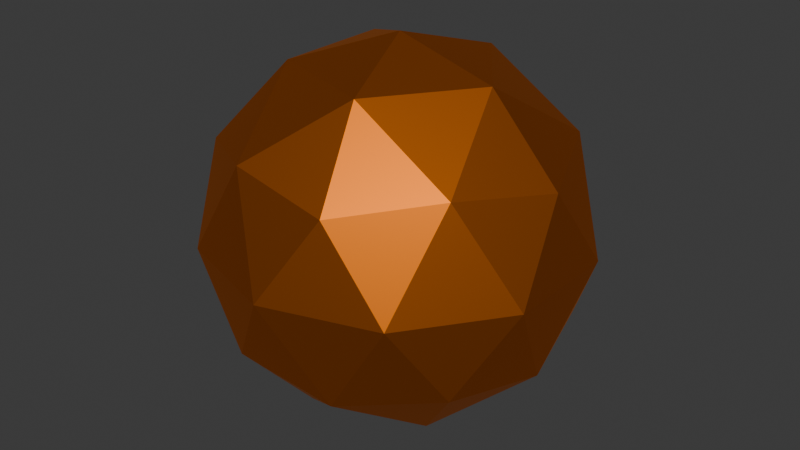 # Source: Marble.blend  (saved by Blender 4.2.66; exported with 4.5.12 LTS)
import bpy
from mathutils import Matrix  # noqa: F401  (used for matrix-valued properties, if any)

bpy.ops.wm.read_factory_settings(use_empty=True)
scene = bpy.context.scene
scene.name = 'Scene'

# ---- collections
col_collection = bpy.data.collections.new('Collection'); scene.collection.children.link(col_collection)

# ---- materials (node trees are filled in below, after node groups)
mat_marble = bpy.data.materials.new('Marble')
mat_material_001 = bpy.data.materials.new('Material.001')

# ---- material node trees
mat_marble.use_nodes = True; mat_marble.node_tree.nodes.clear()
_N = mat_marble.node_tree.nodes; _L = mat_marble.node_tree.links
n0 = _N.new('ShaderNodeBsdfPrincipled'); n0.name = 'Principled BSDF'; n0.location = (10, 300)
n0.inputs[0].default_value = (0.8007, 0.2006, 0.009276, 1.0)
n0.inputs[1].default_value = 1.0
n1 = _N.new('ShaderNodeOutputMaterial'); n1.name = 'Material Output'; n1.location = (300, 300)
_L.new(n0.outputs[0], n1.inputs[0])
n1.is_active_output = True
mat_material_001.use_nodes = True; mat_material_001.node_tree.nodes.clear()
_N = mat_material_001.node_tree.nodes; _L = mat_material_001.node_tree.links
n0 = _N.new('ShaderNodeBsdfPrincipled'); n0.name = 'Principled BSDF'; n0.location = (10, 300)
n1 = _N.new('ShaderNodeOutputMaterial'); n1.name = 'Material Output'; n1.location = (300, 300)
_L.new(n0.outputs[0], n1.inputs[0])
n1.is_active_output = True

# ---- world
world_world = bpy.data.worlds.new('World'); scene.world = world_world
world_world.use_nodes = True; world_world.node_tree.nodes.clear()
_N = world_world.node_tree.nodes; _L = world_world.node_tree.links
n0 = _N.new('ShaderNodeOutputWorld'); n0.name = 'World Output'; n0.location = (300, 300)
n1 = _N.new('ShaderNodeBackground'); n1.name = 'Background'; n1.location = (10, 300)
n1.inputs[0].default_value = (0.05088, 0.05088, 0.05088, 1.0)
_L.new(n1.outputs[0], n0.inputs[0])
n0.is_active_output = True
world_world.color = (0.05088, 0.05088, 0.05088)
world_world.sun_shadow_jitter_overblur = 0.0

# ---- meshes
me_icosphere = bpy.data.meshes.new('Icosphere')
me_icosphere.from_pydata([(0.0, 0.0, -1.0), (0.7236, -0.5257, -0.4472), (-0.2764, -0.8506, -0.4472), (-0.8944, 0.0, -0.4472), (-0.2764, 0.8506, -0.4472), (0.7236, 0.5257, -0.4472), (0.2764, -0.8506, 0.4472), (-0.7236, -0.5257, 0.4472), (-0.7236, 0.5257, 0.4472), (0.2764, 0.8506, 0.4472), (0.8944, 0.0, 0.4472), (0.0, 0.0, 1.0), (-0.1625, -0.5, -0.8507), (0.4253, -0.309, -0.8507), (0.2629, -0.809, -0.5257), (0.8506, 0.0, -0.5257), (0.4253, 0.309, -0.8507), (-0.5257, 0.0, -0.8507), (-0.6882, -0.5, -0.5257), (-0.1625, 0.5, -0.8507), (-0.6882, 0.5, -0.5257), (0.2629, 0.809, -0.5257), (0.9511, -0.309, 0.0), (0.9511, 0.309, 0.0), (0.0, -1.0, 0.0), (0.5878, -0.809, 0.0), (-0.9511, -0.309, 0.0), (-0.5878, -0.809, 0.0), (-0.5878, 0.809, 0.0), (-0.9511, 0.309, 0.0), (0.5878, 0.809, 0.0), (0.0, 1.0, 0.0), (0.6882, -0.5, 0.5257), (-0.2629, -0.809, 0.5257), (-0.8506, 0.0, 0.5257), (-0.2629, 0.809, 0.5257), (0.6882, 0.5, 0.5257), (0.1625, -0.5, 0.8507), (0.5257, 0.0, 0.8507), (-0.4253, -0.309, 0.8507), (-0.4253, 0.309, 0.8507), (0.1625, 0.5, 0.8507)], [], [(0, 13, 12), (1, 13, 15), (0, 12, 17), (0, 17, 19), (0, 19, 16), (1, 15, 22), (2, 14, 24), (3, 18, 26), (4, 20, 28), (5, 21, 30), (1, 22, 25), (2, 24, 27), (3, 26, 29), (4, 28, 31), (5, 30, 23), (6, 32, 37), (7, 33, 39), (8, 34, 40), (9, 35, 41), (10, 36, 38), (38, 41, 11), (38, 36, 41), (36, 9, 41), (41, 40, 11), (41, 35, 40), (35, 8, 40), (40, 39, 11), (40, 34, 39), (34, 7, 39), (39, 37, 11), (39, 33, 37), (33, 6, 37), (37, 38, 11), (37, 32, 38), (32, 10, 38), (23, 36, 10), (23, 30, 36), (30, 9, 36), (31, 35, 9), (31, 28, 35), (28, 8, 35), (29, 34, 8), (29, 26, 34), (26, 7, 34), (27, 33, 7), (27, 24, 33), (24, 6, 33), (25, 32, 6), (25, 22, 32), (22, 10, 32), (30, 31, 9), (30, 21, 31), (21, 4, 31), (28, 29, 8), (28, 20, 29), (20, 3, 29), (26, 27, 7), (26, 18, 27), (18, 2, 27), (24, 25, 6), (24, 14, 25), (14, 1, 25), (22, 23, 10), (22, 15, 23), (15, 5, 23), (16, 21, 5), (16, 19, 21), (19, 4, 21), (19, 20, 4), (19, 17, 20), (17, 3, 20), (17, 18, 3), (17, 12, 18), (12, 2, 18), (15, 16, 5), (15, 13, 16), (13, 0, 16), (12, 14, 2), (12, 13, 14), (13, 1, 14)])
_uv = me_icosphere.uv_layers.new(name='UVMap')
_uv.uv.foreach_set('vector', [0.1818, 0.0, 0.2273, 0.07873, 0.1364, 0.07873, 0.2727, 0.1575, 0.3182, 0.07873, 0.3636, 0.1575, 0.9091, 0.0, 0.9545, 0.07873, 0.8636, 0.07873, 0.7273, 0.0, 0.7727, 0.07873, 0.6818, 0.07873, 0.5455, 0.0, 0.5909, 0.07873, 0.5, 0.07873, 0.2727, 0.1575, 0.3636, 0.1575, 0.3182, 0.2362, 0.09091, 0.1575, 0.1818, 0.1575, 0.1364, 0.2362, 0.8182, 0.1575, 0.9091, 0.1575, 0.8636, 0.2362, 0.6364, 0.1575, 0.7273, 0.1575, 0.6818, 0.2362, 0.4545, 0.1575, 0.5455, 0.1575, 0.5, 0.2362, 0.2727, 0.1575, 0.3182, 0.2362, 0.2273, 0.2362, 0.09091, 0.1575, 0.1364, 0.2362, 0.04546, 0.2362, 0.8182, 0.1575, 0.8636, 0.2362, 0.7727, 0.2362, 0.6364, 0.1575, 0.6818, 0.2362, 0.5909, 0.2362, 0.4545, 0.1575, 0.5, 0.2362, 0.4091, 0.2362, 0.1818, 0.3149, 0.2727, 0.3149, 0.2273, 0.3937, 0.0, 0.3149, 0.09091, 0.3149, 0.04546, 0.3937, 0.7273, 0.3149, 0.8182, 0.3149, 0.7727, 0.3937, 0.5455, 0.3149, 0.6364, 0.3149, 0.5909, 0.3937, 0.3636, 0.3149, 0.4545, 0.3149, 0.4091, 0.3937, 0.4091, 0.3937, 0.5, 0.3937, 0.4545, 0.4724, 0.4091, 0.3937, 0.4545, 0.3149, 0.5, 0.3937, 0.4545, 0.3149, 0.5455, 0.3149, 0.5, 0.3937, 0.5909, 0.3937, 0.6818, 0.3937, 0.6364, 0.4724, 0.5909, 0.3937, 0.6364, 0.3149, 0.6818, 0.3937, 0.6364, 0.3149, 0.7273, 0.3149, 0.6818, 0.3937, 0.7727, 0.3937, 0.8636, 0.3937, 0.8182, 0.4724, 0.7727, 0.3937, 0.8182, 0.3149, 0.8636, 0.3937, 0.8182, 0.3149, 0.9091, 0.3149, 0.8636, 0.3937, 0.04546, 0.3937, 0.1364, 0.3937, 0.09091, 0.4724, 0.04546, 0.3937, 0.09091, 0.3149, 0.1364, 0.3937, 0.09091, 0.3149, 0.1818, 0.3149, 0.1364, 0.3937, 0.2273, 0.3937, 0.3182, 0.3937, 0.2727, 0.4724, 0.2273, 0.3937, 0.2727, 0.3149, 0.3182, 0.3937, 0.2727, 0.3149, 0.3636, 0.3149, 0.3182, 0.3937, 0.4091, 0.2362, 0.4545, 0.3149, 0.3636, 0.3149, 0.4091, 0.2362, 0.5, 0.2362, 0.4545, 0.3149, 0.5, 0.2362, 0.5455, 0.3149, 0.4545, 0.3149, 0.5909, 0.2362, 0.6364, 0.3149, 0.5455, 0.3149, 0.5909, 0.2362, 0.6818, 0.2362, 0.6364, 0.3149, 0.6818, 0.2362, 0.7273, 0.3149, 0.6364, 0.3149, 0.7727, 0.2362, 0.8182, 0.3149, 0.7273, 0.3149, 0.7727, 0.2362, 0.8636, 0.2362, 0.8182, 0.3149, 0.8636, 0.2362, 0.9091, 0.3149, 0.8182, 0.3149, 0.04546, 0.2362, 0.09091, 0.3149, 0.0, 0.3149, 0.04546, 0.2362, 0.1364, 0.2362, 0.09091, 0.3149, 0.1364, 0.2362, 0.1818, 0.3149, 0.09091, 0.3149, 0.2273, 0.2362, 0.2727, 0.3149, 0.1818, 0.3149, 0.2273, 0.2362, 0.3182, 0.2362, 0.2727, 0.3149, 0.3182, 0.2362, 0.3636, 0.3149, 0.2727, 0.3149, 0.5, 0.2362, 0.5909, 0.2362, 0.5455, 0.3149, 0.5, 0.2362, 0.5455, 0.1575, 0.5909, 0.2362, 0.5455, 0.1575, 0.6364, 0.1575, 0.5909, 0.2362, 0.6818, 0.2362, 0.7727, 0.2362, 0.7273, 0.3149, 0.6818, 0.2362, 0.7273, 0.1575, 0.7727, 0.2362, 0.7273, 0.1575, 0.8182, 0.1575, 0.7727, 0.2362, 0.8636, 0.2362, 0.9545, 0.2362, 0.9091, 0.3149, 0.8636, 0.2362, 0.9091, 0.1575, 0.9545, 0.2362, 0.9091, 0.1575, 1.0, 0.1575, 0.9545, 0.2362, 0.1364, 0.2362, 0.2273, 0.2362, 0.1818, 0.3149, 0.1364, 0.2362, 0.1818, 0.1575, 0.2273, 0.2362, 0.1818, 0.1575, 0.2727, 0.1575, 0.2273, 0.2362, 0.3182, 0.2362, 0.4091, 0.2362, 0.3636, 0.3149, 0.3182, 0.2362, 0.3636, 0.1575, 0.4091, 0.2362, 0.3636, 0.1575, 0.4545, 0.1575, 0.4091, 0.2362, 0.5, 0.07873, 0.5455, 0.1575, 0.4545, 0.1575, 0.5, 0.07873, 0.5909, 0.07873, 0.5455, 0.1575, 0.5909, 0.07873, 0.6364, 0.1575, 0.5455, 0.1575, 0.6818, 0.07873, 0.7273, 0.1575, 0.6364, 0.1575, 0.6818, 0.07873, 0.7727, 0.07873, 0.7273, 0.1575, 0.7727, 0.07873, 0.8182, 0.1575, 0.7273, 0.1575, 0.8636, 0.07873, 0.9091, 0.1575, 0.8182, 0.1575, 0.8636, 0.07873, 0.9545, 0.07873, 0.9091, 0.1575, 0.9545, 0.07873, 1.0, 0.1575, 0.9091, 0.1575, 0.3636, 0.1575, 0.4091, 0.07873, 0.4545, 0.1575, 0.3636, 0.1575, 0.3182, 0.07873, 0.4091, 0.07873, 0.3182, 0.07873, 0.3636, 0.0, 0.4091, 0.07873, 0.1364, 0.07873, 0.1818, 0.1575, 0.09091, 0.1575, 0.1364, 0.07873, 0.2273, 0.07873, 0.1818, 0.1575, 0.2273, 0.07873, 0.2727, 0.1575, 0.1818, 0.1575])
me_icosphere.materials.append(mat_marble)
me_icosphere.materials.append(mat_material_001)
me_icosphere.update()

# ---- objects
ob_icosphere = bpy.data.objects.new('Icosphere', me_icosphere)

# ---- transforms, parenting, visibility, modifiers, constraints
ob_icosphere.location = (0.0, 0.0, 1.217)
ob_icosphere.scale = (1.03, 1.03, 1.03)

# ---- collection membership
col_collection.objects.link(ob_icosphere)

# ---- scene / render settings (as saved in the file)
scene.frame_start = 1; scene.frame_end = 250; scene.frame_set(1)
scene.render.engine = 'BLENDER_EEVEE_NEXT'
bpy.context.view_layer.update()

# ---- added for rendering (the .blend has no active camera and no usable light): camera, sun
cam_auto = bpy.data.cameras.new('AutoCamera')
cam_auto.lens = 50.0
cam_auto.sensor_width = 36.0
cam_auto.clip_end = 1000.0
ob_auto_camera = bpy.data.objects.new('AutoCamera', cam_auto)
scene.collection.objects.link(ob_auto_camera)
ob_auto_camera.location = (3.24913, -3.89896, 3.81662)
ob_auto_camera.rotation_euler = (1.09748, -7.21219e-08, 0.694738)
scene.camera = ob_auto_camera
light_auto_sun = bpy.data.lights.new('AutoSun', 'SUN')
light_auto_sun.energy = 3.0
light_auto_sun.angle = 0.0523599
ob_auto_sun = bpy.data.objects.new('AutoSun', light_auto_sun)
scene.collection.objects.link(ob_auto_sun)
ob_auto_sun.rotation_euler = (0.872665, 0.174533, 0.523599)
bpy.context.view_layer.update()

